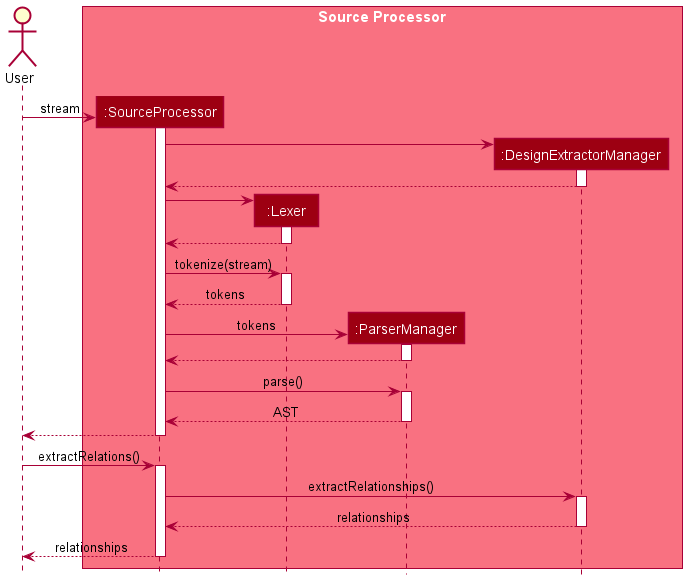

The diagram above was rendered by PlantUML. Its source (embedded in the PNG):
@startuml
!include style.puml


actor User as User

box "Source Processor" SP_COLOR_T1
participant ":SourceProcessor" as SourceProcessor SP_COLOR
participant ":Lexer" as Lexer SP_COLOR
participant ":ParserManager" as ParserManager SP_COLOR
participant ":DesignExtractorManager" as DesignManager SP_COLOR
end box

create SourceProcessor
User -> SourceProcessor: stream
activate SourceProcessor

create DesignManager
SourceProcessor -> DesignManager
activate DesignManager

DesignManager --> SourceProcessor
deactivate DesignManager

create Lexer
SourceProcessor -> Lexer
activate Lexer

Lexer --> SourceProcessor
deactivate Lexer

SourceProcessor -> Lexer: tokenize(stream)
activate Lexer

Lexer --> SourceProcessor: tokens
deactivate Lexer

create ParserManager
SourceProcessor -> ParserManager: tokens
activate ParserManager

ParserManager --> SourceProcessor
deactivate ParserManager

SourceProcessor -> ParserManager: parse()
activate ParserManager

ParserManager --> SourceProcessor: AST
deactivate ParserManager

SourceProcessor --> User
deactivate SourceProcessor

User -> SourceProcessor: extractRelations()
activate SourceProcessor

SourceProcessor -> DesignManager: extractRelationships()
activate DesignManager

DesignManager --> SourceProcessor: relationships
deactivate DesignManager

SourceProcessor --> User: relationships
deactivate SourceProcessor

@enduml